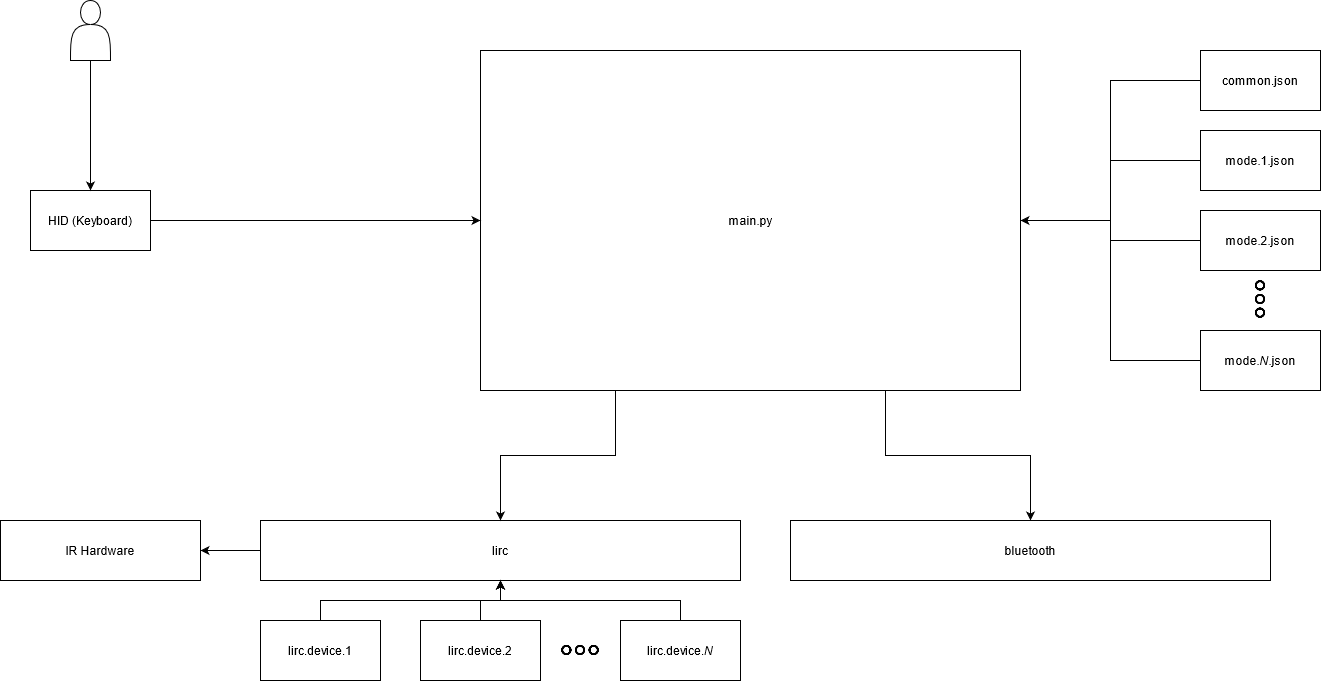

The diagram above was exported from draw.io. Its source (the exported page's mxGraphModel, read from the mxfile embedded in the PNG):
<mxGraphModel dx="1707" dy="1470" grid="1" gridSize="10" guides="1" tooltips="1" connect="1" arrows="1" fold="1" page="1" pageScale="1" pageWidth="850" pageHeight="1100" math="0" shadow="0">
  <root>
    <mxCell id="0" />
    <mxCell id="1" parent="0" />
    <mxCell id="I5VeHWMurBoGEjSa4lgb-43" style="edgeStyle=orthogonalEdgeStyle;rounded=0;orthogonalLoop=1;jettySize=auto;html=1;exitX=0;exitY=0.5;exitDx=0;exitDy=0;entryX=1;entryY=0.5;entryDx=0;entryDy=0;startArrow=none;startFill=0;endArrow=classic;endFill=1;" edge="1" parent="1" source="I5VeHWMurBoGEjSa4lgb-1" target="I5VeHWMurBoGEjSa4lgb-41">
      <mxGeometry relative="1" as="geometry" />
    </mxCell>
    <mxCell id="I5VeHWMurBoGEjSa4lgb-1" value="lirc" style="rounded=0;whiteSpace=wrap;html=1;" vertex="1" parent="1">
      <mxGeometry x="320" y="760" width="480" height="60" as="geometry" />
    </mxCell>
    <mxCell id="I5VeHWMurBoGEjSa4lgb-44" style="edgeStyle=orthogonalEdgeStyle;rounded=0;orthogonalLoop=1;jettySize=auto;html=1;exitX=0.5;exitY=0;exitDx=0;exitDy=0;entryX=0.5;entryY=1;entryDx=0;entryDy=0;startArrow=none;startFill=0;endArrow=classic;endFill=1;" edge="1" parent="1" source="I5VeHWMurBoGEjSa4lgb-2" target="I5VeHWMurBoGEjSa4lgb-1">
      <mxGeometry relative="1" as="geometry" />
    </mxCell>
    <mxCell id="I5VeHWMurBoGEjSa4lgb-2" value="lirc.device.1" style="rounded=0;whiteSpace=wrap;html=1;" vertex="1" parent="1">
      <mxGeometry x="320" y="860" width="120" height="60" as="geometry" />
    </mxCell>
    <mxCell id="I5VeHWMurBoGEjSa4lgb-45" style="edgeStyle=orthogonalEdgeStyle;rounded=0;orthogonalLoop=1;jettySize=auto;html=1;exitX=0.5;exitY=0;exitDx=0;exitDy=0;startArrow=none;startFill=0;endArrow=classic;endFill=1;entryX=0.5;entryY=1;entryDx=0;entryDy=0;" edge="1" parent="1" source="I5VeHWMurBoGEjSa4lgb-3" target="I5VeHWMurBoGEjSa4lgb-1">
      <mxGeometry relative="1" as="geometry">
        <mxPoint x="570" y="820" as="targetPoint" />
      </mxGeometry>
    </mxCell>
    <mxCell id="I5VeHWMurBoGEjSa4lgb-3" value="lirc.device.2" style="rounded=0;whiteSpace=wrap;html=1;" vertex="1" parent="1">
      <mxGeometry x="480" y="860" width="120" height="60" as="geometry" />
    </mxCell>
    <mxCell id="I5VeHWMurBoGEjSa4lgb-46" style="edgeStyle=orthogonalEdgeStyle;rounded=0;orthogonalLoop=1;jettySize=auto;html=1;exitX=0.5;exitY=0;exitDx=0;exitDy=0;startArrow=none;startFill=0;endArrow=classic;endFill=1;entryX=0.5;entryY=1;entryDx=0;entryDy=0;" edge="1" parent="1" source="I5VeHWMurBoGEjSa4lgb-4" target="I5VeHWMurBoGEjSa4lgb-1">
      <mxGeometry relative="1" as="geometry">
        <mxPoint x="565" y="821" as="targetPoint" />
      </mxGeometry>
    </mxCell>
    <mxCell id="I5VeHWMurBoGEjSa4lgb-4" value="lirc.device.&lt;i&gt;N&lt;/i&gt;" style="rounded=0;whiteSpace=wrap;html=1;" vertex="1" parent="1">
      <mxGeometry x="680" y="860" width="120" height="60" as="geometry" />
    </mxCell>
    <mxCell id="I5VeHWMurBoGEjSa4lgb-10" style="edgeStyle=orthogonalEdgeStyle;rounded=0;orthogonalLoop=1;jettySize=auto;html=1;exitX=0.25;exitY=1;exitDx=0;exitDy=0;entryX=0.5;entryY=0;entryDx=0;entryDy=0;endArrow=classic;endFill=1;" edge="1" parent="1" source="I5VeHWMurBoGEjSa4lgb-9" target="I5VeHWMurBoGEjSa4lgb-1">
      <mxGeometry relative="1" as="geometry" />
    </mxCell>
    <mxCell id="I5VeHWMurBoGEjSa4lgb-12" style="edgeStyle=orthogonalEdgeStyle;rounded=0;orthogonalLoop=1;jettySize=auto;html=1;exitX=0.75;exitY=1;exitDx=0;exitDy=0;entryX=0.5;entryY=0;entryDx=0;entryDy=0;endArrow=classic;endFill=1;" edge="1" parent="1" source="I5VeHWMurBoGEjSa4lgb-9" target="I5VeHWMurBoGEjSa4lgb-11">
      <mxGeometry relative="1" as="geometry" />
    </mxCell>
    <mxCell id="I5VeHWMurBoGEjSa4lgb-14" style="edgeStyle=orthogonalEdgeStyle;rounded=0;orthogonalLoop=1;jettySize=auto;html=1;exitX=1;exitY=0.5;exitDx=0;exitDy=0;entryX=0;entryY=0.5;entryDx=0;entryDy=0;endArrow=none;endFill=0;" edge="1" parent="1" source="I5VeHWMurBoGEjSa4lgb-9" target="I5VeHWMurBoGEjSa4lgb-13">
      <mxGeometry relative="1" as="geometry" />
    </mxCell>
    <mxCell id="I5VeHWMurBoGEjSa4lgb-38" style="edgeStyle=orthogonalEdgeStyle;rounded=0;orthogonalLoop=1;jettySize=auto;html=1;exitX=1;exitY=0.5;exitDx=0;exitDy=0;entryX=0;entryY=0.5;entryDx=0;entryDy=0;endArrow=none;endFill=0;" edge="1" parent="1" source="I5VeHWMurBoGEjSa4lgb-9" target="I5VeHWMurBoGEjSa4lgb-15">
      <mxGeometry relative="1" as="geometry" />
    </mxCell>
    <mxCell id="I5VeHWMurBoGEjSa4lgb-39" style="edgeStyle=orthogonalEdgeStyle;rounded=0;orthogonalLoop=1;jettySize=auto;html=1;exitX=1;exitY=0.5;exitDx=0;exitDy=0;entryX=0;entryY=0.5;entryDx=0;entryDy=0;endArrow=none;endFill=0;" edge="1" parent="1" source="I5VeHWMurBoGEjSa4lgb-9" target="I5VeHWMurBoGEjSa4lgb-16">
      <mxGeometry relative="1" as="geometry" />
    </mxCell>
    <mxCell id="I5VeHWMurBoGEjSa4lgb-40" style="edgeStyle=orthogonalEdgeStyle;rounded=0;orthogonalLoop=1;jettySize=auto;html=1;exitX=1;exitY=0.5;exitDx=0;exitDy=0;entryX=0;entryY=0.5;entryDx=0;entryDy=0;endArrow=none;endFill=0;startArrow=classic;startFill=1;" edge="1" parent="1" source="I5VeHWMurBoGEjSa4lgb-9" target="I5VeHWMurBoGEjSa4lgb-17">
      <mxGeometry relative="1" as="geometry" />
    </mxCell>
    <mxCell id="I5VeHWMurBoGEjSa4lgb-9" value="&lt;div&gt;main.py&lt;/div&gt;" style="rounded=0;whiteSpace=wrap;html=1;" vertex="1" parent="1">
      <mxGeometry x="540" y="290" width="540" height="340" as="geometry" />
    </mxCell>
    <mxCell id="I5VeHWMurBoGEjSa4lgb-11" value="bluetooth" style="rounded=0;whiteSpace=wrap;html=1;" vertex="1" parent="1">
      <mxGeometry x="850" y="760" width="480" height="60" as="geometry" />
    </mxCell>
    <mxCell id="I5VeHWMurBoGEjSa4lgb-13" value="common.json" style="rounded=0;whiteSpace=wrap;html=1;" vertex="1" parent="1">
      <mxGeometry x="1260" y="290" width="120" height="60" as="geometry" />
    </mxCell>
    <mxCell id="I5VeHWMurBoGEjSa4lgb-15" value="mode.1.json" style="rounded=0;whiteSpace=wrap;html=1;" vertex="1" parent="1">
      <mxGeometry x="1260" y="370" width="120" height="60" as="geometry" />
    </mxCell>
    <mxCell id="I5VeHWMurBoGEjSa4lgb-16" value="mode.2.json" style="rounded=0;whiteSpace=wrap;html=1;" vertex="1" parent="1">
      <mxGeometry x="1260" y="450" width="120" height="60" as="geometry" />
    </mxCell>
    <mxCell id="I5VeHWMurBoGEjSa4lgb-17" value="mode.&lt;i&gt;N&lt;/i&gt;.json" style="rounded=0;whiteSpace=wrap;html=1;" vertex="1" parent="1">
      <mxGeometry x="1260" y="570" width="120" height="60" as="geometry" />
    </mxCell>
    <mxCell id="I5VeHWMurBoGEjSa4lgb-36" value="" style="shape=image;html=1;verticalAlign=top;verticalLabelPosition=bottom;labelBackgroundColor=#ffffff;imageAspect=0;aspect=fixed;image=https://cdn0.iconfinder.com/data/icons/user-interface-1-32/32/ellipsis-128.png" vertex="1" parent="1">
      <mxGeometry x="1301" y="520" width="38" height="38" as="geometry" />
    </mxCell>
    <mxCell id="I5VeHWMurBoGEjSa4lgb-37" value="" style="shape=image;html=1;verticalAlign=top;verticalLabelPosition=bottom;labelBackgroundColor=#ffffff;imageAspect=0;aspect=fixed;image=https://cdn0.iconfinder.com/data/icons/user-interface-1-32/32/ellipsis-128.png;rotation=90;" vertex="1" parent="1">
      <mxGeometry x="620" y="871" width="38" height="38" as="geometry" />
    </mxCell>
    <mxCell id="I5VeHWMurBoGEjSa4lgb-41" value="IR Hardware" style="rounded=0;whiteSpace=wrap;html=1;" vertex="1" parent="1">
      <mxGeometry x="60" y="760" width="200" height="60" as="geometry" />
    </mxCell>
    <mxCell id="I5VeHWMurBoGEjSa4lgb-48" style="edgeStyle=orthogonalEdgeStyle;rounded=0;orthogonalLoop=1;jettySize=auto;html=1;exitX=1;exitY=0.5;exitDx=0;exitDy=0;entryX=0;entryY=0.5;entryDx=0;entryDy=0;startArrow=none;startFill=0;endArrow=classic;endFill=1;" edge="1" parent="1" source="I5VeHWMurBoGEjSa4lgb-47" target="I5VeHWMurBoGEjSa4lgb-9">
      <mxGeometry relative="1" as="geometry" />
    </mxCell>
    <mxCell id="I5VeHWMurBoGEjSa4lgb-47" value="HID (Keyboard)" style="rounded=0;whiteSpace=wrap;html=1;" vertex="1" parent="1">
      <mxGeometry x="90" y="430" width="120" height="60" as="geometry" />
    </mxCell>
    <mxCell id="I5VeHWMurBoGEjSa4lgb-50" style="edgeStyle=orthogonalEdgeStyle;rounded=0;orthogonalLoop=1;jettySize=auto;html=1;exitX=0.5;exitY=1;exitDx=0;exitDy=0;entryX=0.5;entryY=0;entryDx=0;entryDy=0;startArrow=none;startFill=0;endArrow=classic;endFill=1;" edge="1" parent="1" source="I5VeHWMurBoGEjSa4lgb-49" target="I5VeHWMurBoGEjSa4lgb-47">
      <mxGeometry relative="1" as="geometry" />
    </mxCell>
    <mxCell id="I5VeHWMurBoGEjSa4lgb-49" value="" style="shape=actor;whiteSpace=wrap;html=1;" vertex="1" parent="1">
      <mxGeometry x="130" y="240" width="40" height="60" as="geometry" />
    </mxCell>
  </root>
</mxGraphModel>